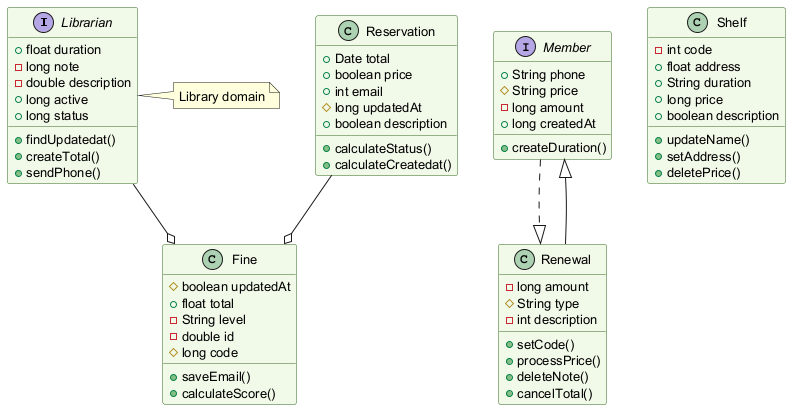

The diagram above was rendered by PlantUML. Its source (embedded in the PNG):
@startuml
skinparam backgroundColor #FFFFFF
skinparam classBackgroundColor #F1F8E9
skinparam classBorderColor #33691E
skinparam defaultFontSize 13
interface Librarian {
  +float duration
  -long note
  -double description
  +long active
  +long status
  +findUpdatedat()
  +createTotal()
  +sendPhone()
}
class Fine {
  #boolean updatedAt
  +float total
  -String level
  -double id
  #long code
  +saveEmail()
  +calculateScore()
}
interface Member {
  +String phone
  #String price
  -long amount
  +long createdAt
  +createDuration()
}
class Renewal {
  -long amount
  #String type
  -int description
  +setCode()
  +processPrice()
  +deleteNote()
  +cancelTotal()
}
class Shelf {
  -int code
  +float address
  +String duration
  +long price
  +boolean description
  +updateName()
  +setAddress()
  +deletePrice()
}
class Reservation {
  +Date total
  +boolean price
  +int email
  #long updatedAt
  +boolean description
  +calculateStatus()
  +calculateCreatedat()
}
Reservation --o Fine
Member ..|> Renewal
Renewal --|> Member
Librarian --o Fine
note right of Librarian : Library domain
@enduml